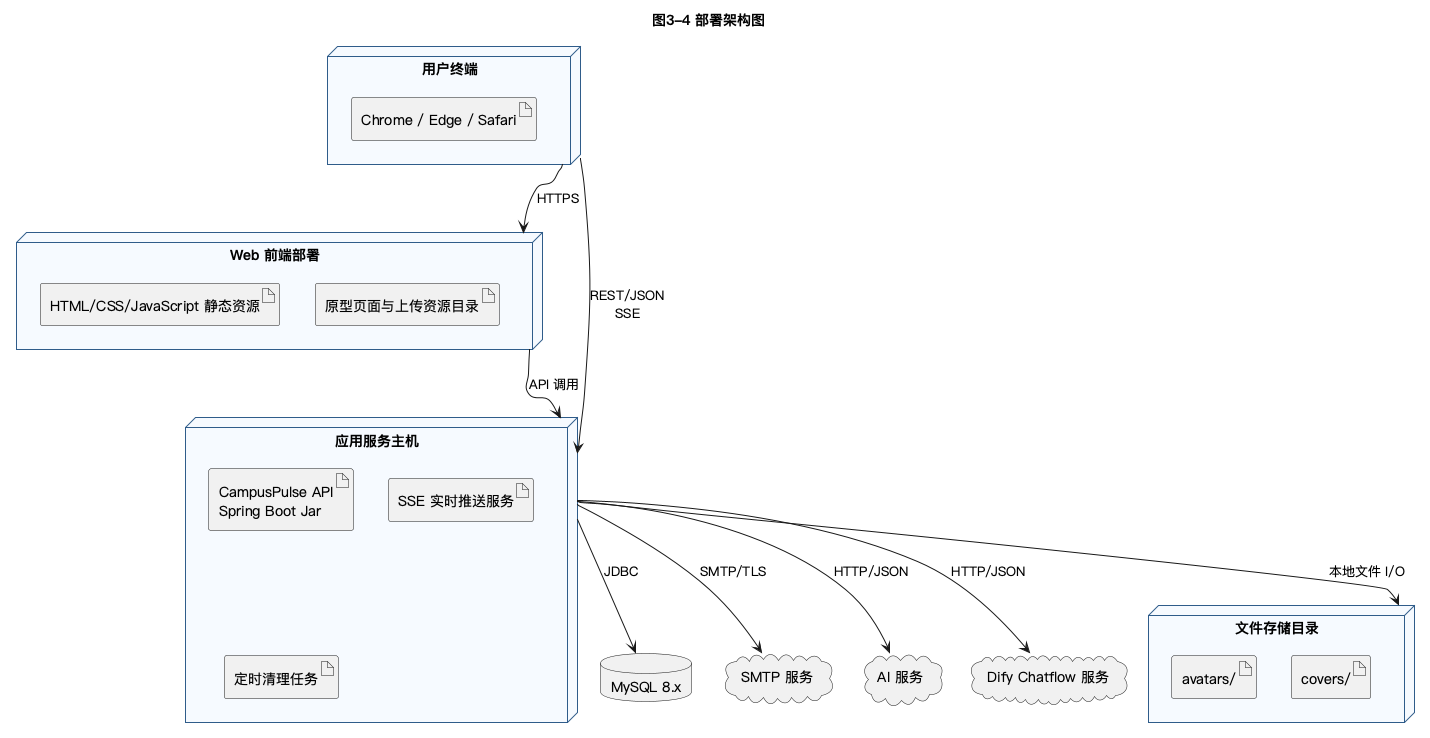

The diagram above was rendered by PlantUML. Its source (embedded in the PNG):
@startuml
skinparam defaultFontName "PingFang SC"
skinparam shadowing false
skinparam node {
  RoundCorner 15
  BackgroundColor #F6FAFF
  BorderColor #2F5C8A
}
title 图3-4 部署架构图

node "用户终端" as client {
  artifact "Chrome / Edge / Safari"
}

node "Web 前端部署" as frontend {
  artifact "HTML/CSS/JavaScript 静态资源"
  artifact "原型页面与上传资源目录"
}

node "应用服务主机" as app {
  artifact "CampusPulse API\nSpring Boot Jar"
  artifact "SSE 实时推送服务"
  artifact "定时清理任务"
}

database "MySQL 8.x" as db
node "文件存储目录" as fs {
  artifact "avatars/"
  artifact "covers/"
}
cloud "SMTP 服务" as smtp
cloud "AI 服务" as ai
cloud "Dify Chatflow 服务" as dify

client --> frontend : HTTPS
client --> app : REST/JSON\nSSE
frontend --> app : API 调用
app --> db : JDBC
app --> fs : 本地文件 I/O
app --> smtp : SMTP/TLS
app --> ai : HTTP/JSON
app --> dify : HTTP/JSON
@enduml